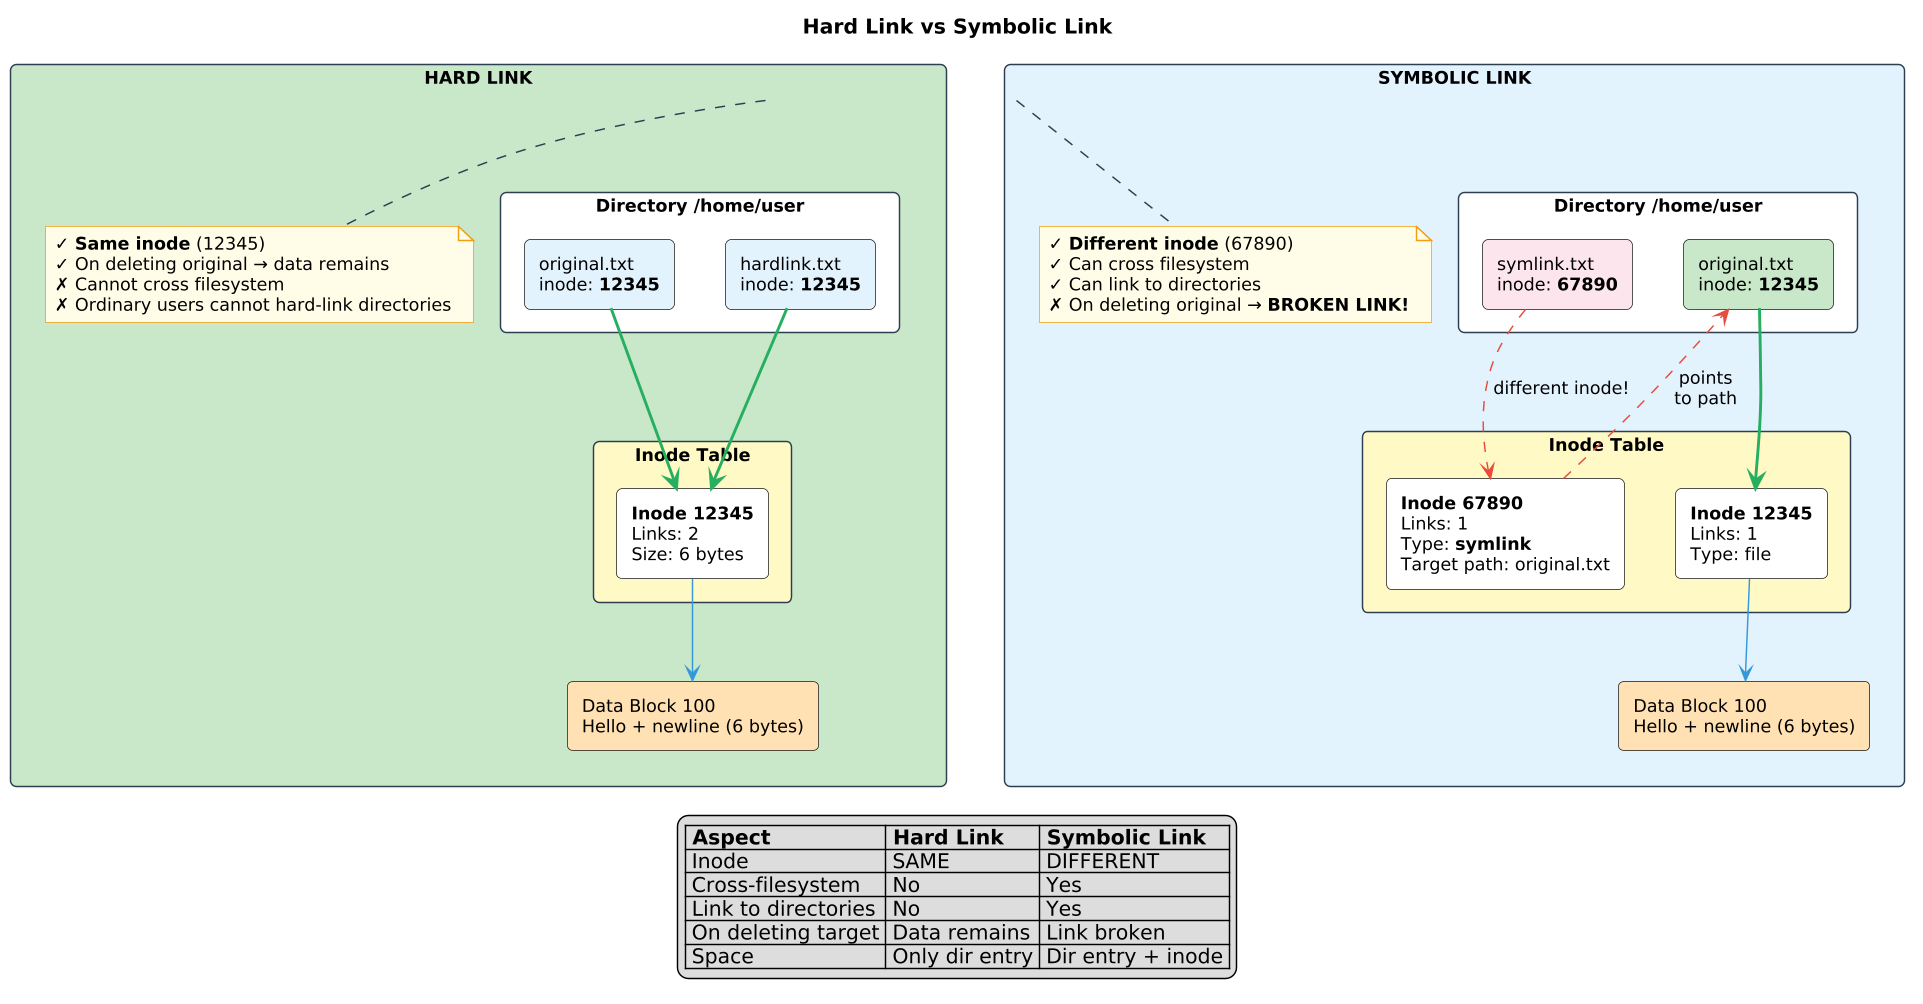

The diagram above was rendered by PlantUML. Its source (embedded in the PNG):
@startuml hard_vs_symbolic_link
skinparamlocked dpi 140
!include ../../../00_SUPPLEMENTARY/diagrams_common/skin.puml
title Hard Link vs Symbolic Link

skinparam rectangle {
    roundCorner 8
}

rectangle "**HARD LINK**" as hard #C8E6C9 {
    
    rectangle "Directory /home/user" as hard_dir #FFFFFF {
        rectangle "original.txt\ninode: **12345**" as hard_orig #E3F2FD
        rectangle "hardlink.txt\ninode: **12345**" as hard_link #E3F2FD
    }
    
    rectangle "Inode Table" as hard_inode #FFF9C4 {
        rectangle "**Inode 12345**\nLinks: 2\nSize: 6 bytes" as hard_in #FFFFFF
    }
    
    rectangle "Data Block 100\nHello + newline (6 bytes)" as hard_data #FFE0B2
    
    hard_orig -[#27AE60,bold]-> hard_in
    hard_link -[#27AE60,bold]-> hard_in
    hard_in -[#3498DB]-> hard_data
    
    note bottom of hard
    ✓ **Same inode** (12345)
    ✓ On deleting original → data remains
    ✗ Cannot cross filesystem
    ✗ Ordinary users cannot hard-link directories
    end note
}

rectangle "**SYMBOLIC LINK**" as sym #E3F2FD {
    
    rectangle "Directory /home/user" as sym_dir #FFFFFF {
        rectangle "original.txt\ninode: **12345**" as sym_orig #C8E6C9
        rectangle "symlink.txt\ninode: **67890**" as sym_link #FCE4EC
    }
    
    rectangle "Inode Table" as sym_inode #FFF9C4 {
        rectangle "**Inode 12345**\nLinks: 1\nType: file" as sym_in1 #FFFFFF
        rectangle "**Inode 67890**\nLinks: 1\nType: **symlink**\nTarget path: original.txt" as sym_in2 #FFFFFF
    }
    
    rectangle "Data Block 100\nHello + newline (6 bytes)" as sym_data #FFE0B2
    
    sym_orig -[#27AE60,bold]-> sym_in1
    sym_link -[#E74C3C,dashed]-> sym_in2 : different inode!
    sym_in2 -[#E74C3C,dashed]-> sym_orig : points\nto path
    sym_in1 -[#3498DB]-> sym_data
    
    note bottom of sym
    ✓ **Different inode** (67890)
    ✓ Can cross filesystem
    ✓ Can link to directories
    ✗ On deleting original → **BROKEN LINK!**
    end note
}

hard -[hidden]right-> sym

legend bottom
|= Aspect |= Hard Link |= Symbolic Link |
| Inode | SAME | DIFFERENT |
| Cross-filesystem | No | Yes |
| Link to directories | No | Yes |
| On deleting target | Data remains | Link broken |
| Space | Only dir entry | Dir entry + inode |
endlegend

@enduml